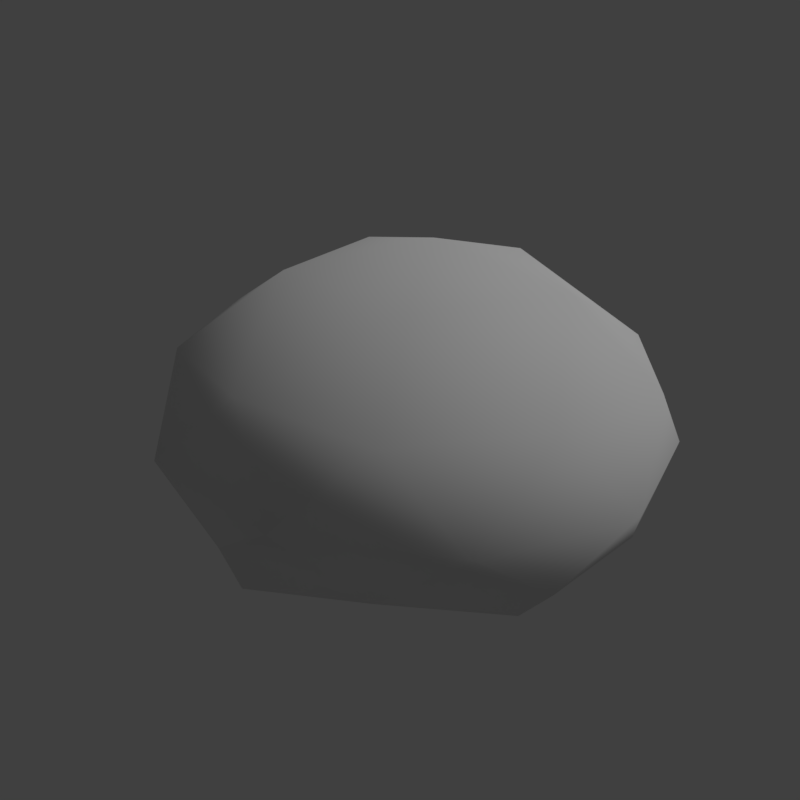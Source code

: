 # Source: bush_1.blend  (saved by Blender 2.79.0; exported with 4.5.12 LTS)
import bpy
from mathutils import Matrix  # noqa: F401  (used for matrix-valued properties, if any)

bpy.ops.wm.read_factory_settings(use_empty=True)
scene = bpy.context.scene
scene.name = 'Scene'

# ---- collections
col_collection_1 = bpy.data.collections.new('Collection 1'); scene.collection.children.link(col_collection_1)

# ---- materials (node trees are filled in below, after node groups)
mat_bush = bpy.data.materials.new('bush')
mat_bush.alpha_threshold = 0.0
mat_bush.use_transparent_shadow = False
mat_bush.roughness = 0.5
mat_bush.specular_intensity = 0.0

# ---- material node trees

# ---- world
world_world = bpy.data.worlds.new('World'); scene.world = world_world
world_world.color = (0.05088, 0.05088, 0.05088)
world_world.use_sun_shadow = False
world_world.sun_shadow_jitter_overblur = 0.0
world_world.cycles.sampling_method = 'MANUAL'

# ---- cameras
cam_camera = bpy.data.cameras.new('Camera')
cam_camera.clip_end = 100.0
cam_camera.lens = 35.0
cam_camera.sensor_width = 32.0
cam_camera.sensor_height = 18.0
cam_camera.display_size = 2.0
cam_camera.dof.focus_distance = 0.0
cam_camera.dof.aperture_fstop = 128.0
cam_camera.dof.aperture_blades = 6

# ---- lights
light_hemi = bpy.data.lights.new('Hemi', 'SUN')
light_hemi.transmission_factor = 0.0
light_hemi.angle = 0.1993
light_hemi.energy = 1.0
light_hemi.shadow_buffer_clip_start = 0.5
light_hemi.shadow_soft_size = 0.1
light_hemi.shadow_cascade_max_distance = 1000.0

# ---- meshes
me_bush1mesh = bpy.data.meshes.new('Bush1Mesh')
me_bush1mesh.from_pydata([(-0.277, 0.1566, 0.6381), (-0.1964, -0.2323, 0.6428), (0.1979, -0.2762, 0.6305), (0.06742, 0.3529, 0.623), (0.3609, 0.08546, 0.6182), (-0.2537, 0.4846, 0.4608), (-0.5175, -0.1006, 0.4806), (-0.04255, -0.5334, 0.4729), (0.5148, -0.2157, 0.4484), (0.3843, 0.4135, 0.4409), (-0.637, 0.07166, 0.278), (-0.474, 0.4333, 0.2658), (-0.2628, -0.5847, 0.278), (-0.5564, -0.3172, 0.2827), (0.4759, -0.4322, 0.2505), (0.1315, -0.6286, 0.2657), (0.5583, 0.3183, 0.2336), (0.6389, -0.07056, 0.2382), (-0.1295, 0.6297, 0.2506), (0.2648, 0.5858, 0.2383), (-0.5416, 0.2184, 0.1031), (-0.4029, -0.4108, 0.1106), (-0.5236, -0.1162, -0.002033), (0.2755, -0.4819, 0.09071), (-0.0713, -0.5283, -0.002033), (-0.2724, 0.4411, -0.002033), (0.05102, 0.5361, 0.07856), (0.5561, 0.1033, 0.0709), (0.3352, 0.3734, -0.002033), (0.4594, -0.2258, -0.002033), (0.03649, 0.02065, 0.705), (0.07872, 0.5801, 0.4347), (-0.5073, 0.246, 0.4605), (-0.3701, -0.4155, 0.4684), (0.3007, -0.4903, 0.4475), (0.5781, 0.125, 0.4267), (-0.3132, 0.4934, 0.1133), (-0.6082, -0.1219, 0.1341), (-0.07716, -0.577, 0.1261), (0.546, -0.2429, 0.1002), (0.4001, 0.4186, 0.09235)], [], [(28, 40, 27), (29, 28, 27), (29, 27, 39), (26, 28, 25), (26, 25, 36), (29, 39, 23), (24, 29, 23), (24, 23, 38), (24, 38, 21), (22, 24, 21), (22, 21, 37), (22, 37, 20), (25, 22, 20), (25, 20, 36), (26, 36, 18), (19, 26, 18), (19, 18, 31), (27, 40, 16), (17, 27, 16), (17, 16, 35), (23, 39, 14), (15, 23, 14), (15, 14, 34), (21, 38, 12), (13, 21, 12), (13, 12, 33), (20, 37, 10), (11, 20, 10), (11, 10, 32), (19, 31, 9), (16, 19, 9), (16, 9, 35), (17, 35, 8), (14, 17, 8), (14, 8, 34), (15, 34, 7), (12, 15, 7), (12, 7, 33), (13, 33, 6), (10, 13, 6), (10, 6, 32), (11, 32, 5), (18, 11, 5), (18, 5, 31), (9, 31, 3), (4, 9, 3), (4, 3, 30), (8, 35, 4), (2, 8, 4), (2, 4, 30), (7, 34, 2), (1, 7, 2), (1, 2, 30), (6, 33, 1), (0, 6, 1), (0, 1, 30), (5, 32, 0), (3, 5, 0), (3, 0, 30), (31, 5, 3), (32, 6, 0), (33, 7, 1), (34, 8, 2), (35, 9, 4), (36, 11, 18), (37, 13, 10), (38, 15, 12), (39, 17, 14), (40, 19, 16), (36, 20, 11), (37, 21, 13), (38, 23, 15), (39, 27, 17), (40, 26, 19), (40, 28, 26)])
me_bush1mesh.polygons.foreach_set('use_smooth', [True] * 75)
_uv = me_bush1mesh.uv_layers.new(name='UVMap')
_uv.uv.foreach_set('vector', [0.7592, 0.1573, 0.7404, 0.2887, 0.6688, 0.2256, 0.6238, 0.09128, 0.7592, 0.1573, 0.6688, 0.2256, 0.6238, 0.09128, 0.6688, 0.2256, 0.5865, 0.2014, 0.8133, 0.2811, 0.7592, 0.1573, 0.8308, 0.1649, 0.8133, 0.2811, 0.8308, 0.1649, 0.8654, 0.2923, 0.6238, 0.09128, 0.5865, 0.2014, 0.5, 0.1374, 0.3963, 0.02996, 0.6238, 0.09128, 0.5, 0.1374, 0.3963, 0.02996, 0.5, 0.1374, 0.3997, 0.1524, 0.3963, 0.02996, 0.3997, 0.1524, 0.3006, 0.1471, 0.185, 0.1025, 0.3963, 0.02996, 0.3006, 0.1471, 0.185, 0.1025, 0.3006, 0.1471, 0.2185, 0.2146, 0.185, 0.1025, 0.2185, 0.2146, 0.1376, 0.2382, 0.05737, 0.17, 0.185, 0.1025, 0.1376, 0.2382, 0.05737, 0.17, 0.1376, 0.2382, 0.06692, 0.2968, 0.8133, 0.2811, 0.8654, 0.2923, 0.8329, 0.4726, 0.7719, 0.466, 0.8133, 0.2811, 0.8329, 0.4726, 0.7719, 0.466, 0.8329, 0.4726, 0.7517, 0.7124, 0.6688, 0.2256, 0.7404, 0.2887, 0.6962, 0.4269, 0.6168, 0.3859, 0.6688, 0.2256, 0.6962, 0.4269, 0.6168, 0.3859, 0.6962, 0.4269, 0.64, 0.6194, 0.5, 0.1374, 0.5865, 0.2014, 0.5351, 0.3348, 0.4514, 0.3154, 0.5, 0.1374, 0.5351, 0.3348, 0.4514, 0.3154, 0.5351, 0.3348, 0.4885, 0.5388, 0.3006, 0.1471, 0.3997, 0.1524, 0.3658, 0.3201, 0.2819, 0.3469, 0.3006, 0.1471, 0.3658, 0.3201, 0.2819, 0.3469, 0.3658, 0.3201, 0.3415, 0.5462, 0.1376, 0.2382, 0.2185, 0.2146, 0.2019, 0.401, 0.1215, 0.4399, 0.1376, 0.2382, 0.2019, 0.401, 0.1215, 0.4399, 0.2019, 0.401, 0.1872, 0.6332, 0.7719, 0.466, 0.7517, 0.7124, 0.7004, 0.6923, 0.6962, 0.4269, 0.7719, 0.466, 0.7004, 0.6923, 0.6962, 0.4269, 0.7004, 0.6923, 0.64, 0.6194, 0.6168, 0.3859, 0.64, 0.6194, 0.5607, 0.5926, 0.5351, 0.3348, 0.6168, 0.3859, 0.5607, 0.5926, 0.5351, 0.3348, 0.5607, 0.5926, 0.4885, 0.5388, 0.4514, 0.3154, 0.4885, 0.5388, 0.4152, 0.5499, 0.3658, 0.3201, 0.4514, 0.3154, 0.4152, 0.5499, 0.3658, 0.3201, 0.4152, 0.5499, 0.3415, 0.5462, 0.2819, 0.3469, 0.3415, 0.5462, 0.2689, 0.6052, 0.2019, 0.401, 0.2819, 0.3469, 0.2689, 0.6052, 0.2019, 0.401, 0.2689, 0.6052, 0.1872, 0.6332, 0.1215, 0.4399, 0.1872, 0.6332, 0.102, 0.6907, 0.04044, 0.4698, 0.1215, 0.4399, 0.102, 0.6907, 0.8329, 0.4726, 0.8067, 0.7285, 0.7517, 0.7124, 0.7004, 0.6923, 0.7517, 0.7124, 0.76, 0.9693, 0.5846, 0.8882, 0.7004, 0.6923, 0.76, 0.9693, 0.5846, 0.8882, 0.76, 0.9693, 0.4177, 0.9591, 0.5607, 0.5926, 0.64, 0.6194, 0.5846, 0.8882, 0.4654, 0.8201, 0.5607, 0.5926, 0.5846, 0.8882, 0.4654, 0.8201, 0.5846, 0.8882, 0.4177, 0.9591, 0.4152, 0.5499, 0.4885, 0.5388, 0.4654, 0.8201, 0.3547, 0.8251, 0.4152, 0.5499, 0.4654, 0.8201, 0.3547, 0.8251, 0.4654, 0.8201, 0.4177, 0.9591, 0.2689, 0.6052, 0.3415, 0.5462, 0.3547, 0.8251, 0.2311, 0.9046, 0.2689, 0.6052, 0.3547, 0.8251, 0.2311, 0.9046, 0.3547, 0.8251, 0.4177, 0.9591, 0.102, 0.6907, 0.1872, 0.6332, 0.2311, 0.9046, 0.76, 0.9693, 0.8067, 0.7285, 0.9133, 0.8838, 0.76, 0.9693, 0.9133, 0.8838, 0.4177, 0.9591, 0.7517, 0.7124, 0.8067, 0.7285, 0.76, 0.9693, 0.1872, 0.6332, 0.2689, 0.6052, 0.2311, 0.9046, 0.3415, 0.5462, 0.4152, 0.5499, 0.3547, 0.8251, 0.4885, 0.5388, 0.5607, 0.5926, 0.4654, 0.8201, 0.64, 0.6194, 0.7004, 0.6923, 0.5846, 0.8882, 0.06692, 0.2968, 0.1215, 0.4399, 0.04044, 0.4698, 0.2185, 0.2146, 0.2819, 0.3469, 0.2019, 0.401, 0.3997, 0.1524, 0.4514, 0.3154, 0.3658, 0.3201, 0.5865, 0.2014, 0.6168, 0.3859, 0.5351, 0.3348, 0.7404, 0.2887, 0.7719, 0.466, 0.6962, 0.4269, 0.06692, 0.2968, 0.1376, 0.2382, 0.1215, 0.4399, 0.2185, 0.2146, 0.3006, 0.1471, 0.2819, 0.3469, 0.3997, 0.1524, 0.5, 0.1374, 0.4514, 0.3154, 0.5865, 0.2014, 0.6688, 0.2256, 0.6168, 0.3859, 0.7404, 0.2887, 0.8133, 0.2811, 0.7719, 0.466, 0.7404, 0.2887, 0.7592, 0.1573, 0.8133, 0.2811])
me_bush1mesh.materials.append(mat_bush)
me_bush1mesh.use_remesh_preserve_volume = False
me_bush1mesh.use_remesh_preserve_attributes = False
me_bush1mesh.use_mirror_vertex_groups = False
me_bush1mesh.use_paint_bone_selection = False
me_bush1mesh.use_paint_mask = True
me_bush1mesh.update()

# ---- objects
ob_camera = bpy.data.objects.new('Camera', cam_camera)
ob_bush1mesh = bpy.data.objects.new('Bush1Mesh', me_bush1mesh)
ob_hemi = bpy.data.objects.new('Hemi', light_hemi)

# ---- transforms, parenting, visibility, modifiers, constraints
ob_camera.location = (1.222, -1.57, 1.157)
ob_camera.rotation_euler = (1.163, -1.556e-05, 0.6794)
ob_camera.hide_viewport = True
ob_camera.lineart.crease_threshold = 0.0
ob_bush1mesh.location = (0.0, 0.0, 0.0)
ob_bush1mesh.lock_rotations_4d = False
ob_bush1mesh.empty_display_type = 'ARROWS'
ob_bush1mesh.lineart.crease_threshold = 0.0
ob_hemi.location = (0.0, 0.0, 0.0)
ob_hemi.rotation_euler = (-0.588, 0.4478, -0.281)
ob_hemi.hide_viewport = True
ob_hemi.lineart.crease_threshold = 0.0

# ---- collection membership
col_collection_1.objects.link(ob_camera)
col_collection_1.objects.link(ob_bush1mesh)
col_collection_1.objects.link(ob_hemi)

# ---- scene / render settings (as saved in the file)
scene.camera = ob_camera
scene.frame_start = 1; scene.frame_end = 250; scene.frame_set(1)
scene.render.engine = 'BLENDER_EEVEE_NEXT'
scene.render.resolution_x = 256
scene.render.resolution_y = 256
scene.render.resolution_percentage = 50
scene.render.dither_intensity = 0.0
scene.render.film_transparent = True
scene.cycles.use_denoising = False
scene.cycles.samples = 128
scene.cycles.sampling_pattern = 'TABULATED_SOBOL'
scene.cycles.use_adaptive_sampling = False
scene.cycles.use_light_tree = False
scene.cycles.blur_glossy = 0.0
scene.cycles.sample_clamp_indirect = 0.0
scene.view_settings.view_transform = 'Standard'
bpy.context.view_layer.update()
